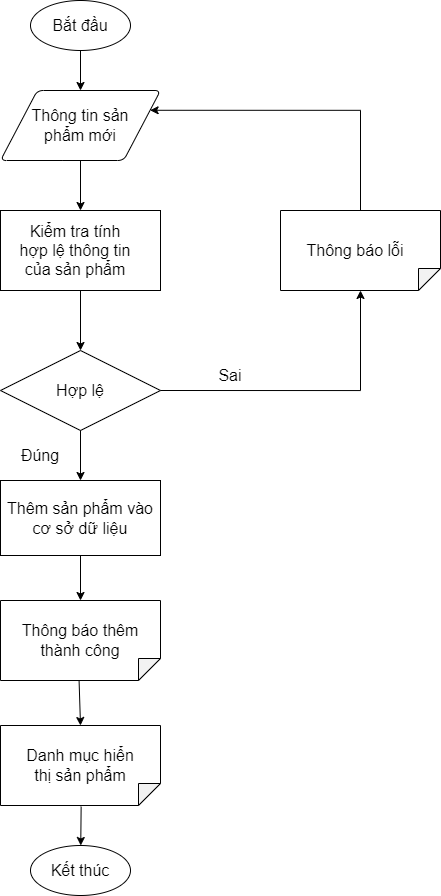

The diagram above was exported from draw.io. Its source (the exported page's mxGraphModel, read from the mxfile embedded in the PNG):
<mxGraphModel dx="-396" dy="651" grid="1" gridSize="10" guides="1" tooltips="1" connect="1" arrows="1" fold="1" page="1" pageScale="1" pageWidth="850" pageHeight="1100" math="0" shadow="0">
  <root>
    <mxCell id="0" />
    <mxCell id="1" parent="0" />
    <mxCell id="X1SWdd2A9QsXQOevf5-2-2" value="" style="strokeWidth=1;html=1;shape=mxgraph.flowchart.start_1;whiteSpace=wrap;fontStyle=0;fontSize=16;" parent="1" vertex="1">
      <mxGeometry x="1870" y="90" width="100" height="50" as="geometry" />
    </mxCell>
    <mxCell id="X1SWdd2A9QsXQOevf5-2-3" value="&lt;span style=&quot;font-size: 16px;&quot;&gt;&lt;font style=&quot;font-size: 16px;&quot;&gt;Bắt đầu&lt;/font&gt;&lt;/span&gt;" style="text;html=1;strokeColor=none;fillColor=none;align=center;verticalAlign=middle;whiteSpace=wrap;rounded=0;strokeWidth=1;fontStyle=0;fontSize=16;" parent="1" vertex="1">
      <mxGeometry x="1890" y="100" width="60" height="30" as="geometry" />
    </mxCell>
    <mxCell id="X1SWdd2A9QsXQOevf5-2-4" value="" style="endArrow=classic;html=1;rounded=0;fontSize=16;exitX=0.5;exitY=1;exitDx=0;exitDy=0;exitPerimeter=0;fontStyle=0;strokeWidth=1;" parent="1" source="X1SWdd2A9QsXQOevf5-2-2" edge="1">
      <mxGeometry width="50" height="50" relative="1" as="geometry">
        <mxPoint x="1960" y="390" as="sourcePoint" />
        <mxPoint x="1920" y="180" as="targetPoint" />
      </mxGeometry>
    </mxCell>
    <mxCell id="X1SWdd2A9QsXQOevf5-2-5" value="" style="shape=parallelogram;html=1;strokeWidth=1;perimeter=parallelogramPerimeter;whiteSpace=wrap;rounded=1;arcSize=12;size=0.23;fontSize=16;fontStyle=0" parent="1" vertex="1">
      <mxGeometry x="1840" y="180" width="160" height="70" as="geometry" />
    </mxCell>
    <mxCell id="X1SWdd2A9QsXQOevf5-2-6" value="Thông tin sản phẩm mới" style="text;html=1;strokeColor=none;fillColor=none;align=center;verticalAlign=middle;whiteSpace=wrap;rounded=0;fontSize=16;fontStyle=0;strokeWidth=1;" parent="1" vertex="1">
      <mxGeometry x="1870" y="200" width="100" height="30" as="geometry" />
    </mxCell>
    <mxCell id="X1SWdd2A9QsXQOevf5-2-7" value="" style="endArrow=classic;html=1;rounded=0;fontSize=16;strokeWidth=1;" parent="1" edge="1">
      <mxGeometry width="50" height="50" relative="1" as="geometry">
        <mxPoint x="1920" y="250" as="sourcePoint" />
        <mxPoint x="1920" y="300" as="targetPoint" />
      </mxGeometry>
    </mxCell>
    <mxCell id="X1SWdd2A9QsXQOevf5-2-8" value="" style="rounded=0;whiteSpace=wrap;html=1;fontSize=16;strokeWidth=1;" parent="1" vertex="1">
      <mxGeometry x="1840" y="300" width="160" height="80" as="geometry" />
    </mxCell>
    <mxCell id="X1SWdd2A9QsXQOevf5-2-9" value="Kiểm tra tính hợp lệ thông tin của sản phẩm" style="text;html=1;strokeColor=none;fillColor=none;align=center;verticalAlign=middle;whiteSpace=wrap;rounded=0;fontSize=16;fontStyle=0;strokeWidth=1;" parent="1" vertex="1">
      <mxGeometry x="1855" y="325" width="120" height="30" as="geometry" />
    </mxCell>
    <mxCell id="X1SWdd2A9QsXQOevf5-2-10" value="" style="endArrow=classic;html=1;rounded=0;fontSize=16;strokeWidth=1;" parent="1" edge="1">
      <mxGeometry width="50" height="50" relative="1" as="geometry">
        <mxPoint x="1920" y="380" as="sourcePoint" />
        <mxPoint x="1920" y="440" as="targetPoint" />
      </mxGeometry>
    </mxCell>
    <mxCell id="X1SWdd2A9QsXQOevf5-2-11" value="" style="rhombus;whiteSpace=wrap;html=1;fontSize=16;strokeWidth=1;" parent="1" vertex="1">
      <mxGeometry x="1840" y="440" width="160" height="80" as="geometry" />
    </mxCell>
    <mxCell id="X1SWdd2A9QsXQOevf5-2-12" value="&lt;span style=&quot;font-size: 16px;&quot;&gt;&lt;font style=&quot;font-size: 16px;&quot;&gt;Hợp lệ&lt;/font&gt;&lt;/span&gt;" style="text;html=1;strokeColor=none;fillColor=none;align=center;verticalAlign=middle;whiteSpace=wrap;rounded=0;strokeWidth=1;fontStyle=0;fontSize=16;" parent="1" vertex="1">
      <mxGeometry x="1890" y="465" width="60" height="30" as="geometry" />
    </mxCell>
    <mxCell id="X1SWdd2A9QsXQOevf5-2-13" value="" style="endArrow=classic;html=1;rounded=0;fontSize=16;strokeWidth=1;exitX=0.5;exitY=1;exitDx=0;exitDy=0;entryX=0.5;entryY=0;entryDx=0;entryDy=0;" parent="1" source="X1SWdd2A9QsXQOevf5-2-11" edge="1" target="2IQOf7AjO70bTLlygUIW-1">
      <mxGeometry width="50" height="50" relative="1" as="geometry">
        <mxPoint x="1935" y="610" as="sourcePoint" />
        <mxPoint x="1920" y="590" as="targetPoint" />
      </mxGeometry>
    </mxCell>
    <mxCell id="X1SWdd2A9QsXQOevf5-2-14" value="Đúng" style="text;html=1;strokeColor=none;fillColor=none;align=center;verticalAlign=middle;whiteSpace=wrap;rounded=0;fontSize=16;" parent="1" vertex="1">
      <mxGeometry x="1850" y="530" width="60" height="30" as="geometry" />
    </mxCell>
    <mxCell id="X1SWdd2A9QsXQOevf5-2-15" value="" style="shape=note;whiteSpace=wrap;html=1;backgroundOutline=1;darkOpacity=0.05;fontSize=16;strokeWidth=1;rotation=90;size=22;" parent="1" vertex="1">
      <mxGeometry x="1880" y="775" width="80" height="160" as="geometry" />
    </mxCell>
    <mxCell id="X1SWdd2A9QsXQOevf5-2-16" value="" style="endArrow=classic;html=1;rounded=0;fontSize=16;strokeWidth=1;exitX=0.993;exitY=0.509;exitDx=0;exitDy=0;entryX=0;entryY=0.5;entryDx=0;entryDy=0;entryPerimeter=0;exitPerimeter=0;" parent="1" edge="1" target="X1SWdd2A9QsXQOevf5-2-15" source="X1SWdd2A9QsXQOevf5-2-25">
      <mxGeometry width="50" height="50" relative="1" as="geometry">
        <mxPoint x="1920" y="670" as="sourcePoint" />
        <mxPoint x="1920" y="710" as="targetPoint" />
      </mxGeometry>
    </mxCell>
    <mxCell id="X1SWdd2A9QsXQOevf5-2-17" value="Danh mục hiển thị sản phẩm" style="text;html=1;strokeColor=none;fillColor=none;align=center;verticalAlign=middle;whiteSpace=wrap;rounded=0;fontSize=16;fontStyle=0;strokeWidth=1;" parent="1" vertex="1">
      <mxGeometry x="1855" y="840" width="130" height="30" as="geometry" />
    </mxCell>
    <mxCell id="X1SWdd2A9QsXQOevf5-2-18" value="" style="edgeStyle=segmentEdgeStyle;endArrow=classic;html=1;rounded=0;fontSize=16;strokeWidth=1;" parent="1" edge="1">
      <mxGeometry width="50" height="50" relative="1" as="geometry">
        <mxPoint x="2000" y="480" as="sourcePoint" />
        <mxPoint x="2200" y="380" as="targetPoint" />
        <Array as="points">
          <mxPoint x="2200" y="480" />
        </Array>
      </mxGeometry>
    </mxCell>
    <mxCell id="X1SWdd2A9QsXQOevf5-2-19" value="Sai" style="text;html=1;strokeColor=none;fillColor=none;align=center;verticalAlign=middle;whiteSpace=wrap;rounded=0;fontSize=16;" parent="1" vertex="1">
      <mxGeometry x="2040" y="450" width="60" height="30" as="geometry" />
    </mxCell>
    <mxCell id="X1SWdd2A9QsXQOevf5-2-20" value="" style="endArrow=classic;html=1;rounded=0;fontSize=16;strokeWidth=1;exitX=1.013;exitY=0.496;exitDx=0;exitDy=0;exitPerimeter=0;" parent="1" source="X1SWdd2A9QsXQOevf5-2-15" edge="1" target="X1SWdd2A9QsXQOevf5-2-21">
      <mxGeometry width="50" height="50" relative="1" as="geometry">
        <mxPoint x="1960" y="540" as="sourcePoint" />
        <mxPoint x="1922" y="830" as="targetPoint" />
      </mxGeometry>
    </mxCell>
    <mxCell id="X1SWdd2A9QsXQOevf5-2-21" value="&lt;span&gt;Kết thúc&lt;/span&gt;" style="strokeWidth=1;html=1;shape=mxgraph.flowchart.start_1;whiteSpace=wrap;fontStyle=0;fontSize=16;" parent="1" vertex="1">
      <mxGeometry x="1870" y="935" width="100" height="50" as="geometry" />
    </mxCell>
    <mxCell id="X1SWdd2A9QsXQOevf5-2-23" value="" style="shape=note;whiteSpace=wrap;html=1;backgroundOutline=1;darkOpacity=0.05;fontSize=16;strokeWidth=1;rotation=90;size=22;" parent="1" vertex="1">
      <mxGeometry x="2160" y="260" width="80" height="160" as="geometry" />
    </mxCell>
    <mxCell id="X1SWdd2A9QsXQOevf5-2-24" value="Thông báo lỗi" style="text;html=1;strokeColor=none;fillColor=none;align=center;verticalAlign=middle;whiteSpace=wrap;rounded=0;fontSize=16;fontStyle=0;strokeWidth=1;" parent="1" vertex="1">
      <mxGeometry x="2130" y="325" width="130" height="30" as="geometry" />
    </mxCell>
    <mxCell id="X1SWdd2A9QsXQOevf5-2-25" value="" style="shape=note;whiteSpace=wrap;html=1;backgroundOutline=1;darkOpacity=0.05;fontSize=16;strokeWidth=1;rotation=90;size=22;" parent="1" vertex="1">
      <mxGeometry x="1880" y="650" width="80" height="160" as="geometry" />
    </mxCell>
    <mxCell id="X1SWdd2A9QsXQOevf5-2-26" value="&lt;span style=&quot;font-size: 16px ; background-color: rgb(255 , 255 , 255)&quot;&gt;Thông báo thêm thành công&lt;/span&gt;" style="text;html=1;strokeColor=none;fillColor=none;align=center;verticalAlign=middle;whiteSpace=wrap;rounded=0;" parent="1" vertex="1">
      <mxGeometry x="1860" y="715" width="120" height="30" as="geometry" />
    </mxCell>
    <mxCell id="X1SWdd2A9QsXQOevf5-2-27" value="" style="edgeStyle=segmentEdgeStyle;endArrow=classic;html=1;rounded=0;exitX=0;exitY=0.5;exitDx=0;exitDy=0;exitPerimeter=0;entryX=1;entryY=0.25;entryDx=0;entryDy=0;" parent="1" source="X1SWdd2A9QsXQOevf5-2-23" target="X1SWdd2A9QsXQOevf5-2-5" edge="1">
      <mxGeometry width="50" height="50" relative="1" as="geometry">
        <mxPoint x="2140" y="490" as="sourcePoint" />
        <mxPoint x="2190" y="440" as="targetPoint" />
        <Array as="points">
          <mxPoint x="2200" y="200" />
        </Array>
      </mxGeometry>
    </mxCell>
    <mxCell id="2IQOf7AjO70bTLlygUIW-1" value="&lt;font style=&quot;font-size: 16px&quot;&gt;Thêm sản phẩm vào cơ sở dữ liệu&lt;/font&gt;" style="rounded=0;whiteSpace=wrap;html=1;" vertex="1" parent="1">
      <mxGeometry x="1840" y="570" width="160" height="75" as="geometry" />
    </mxCell>
    <mxCell id="2IQOf7AjO70bTLlygUIW-3" value="" style="endArrow=classic;html=1;rounded=0;fontSize=16;exitX=0.5;exitY=1;exitDx=0;exitDy=0;entryX=0;entryY=0.5;entryDx=0;entryDy=0;entryPerimeter=0;" edge="1" parent="1" source="2IQOf7AjO70bTLlygUIW-1" target="X1SWdd2A9QsXQOevf5-2-25">
      <mxGeometry width="50" height="50" relative="1" as="geometry">
        <mxPoint x="1850" y="840" as="sourcePoint" />
        <mxPoint x="1900" y="790" as="targetPoint" />
      </mxGeometry>
    </mxCell>
  </root>
</mxGraphModel>